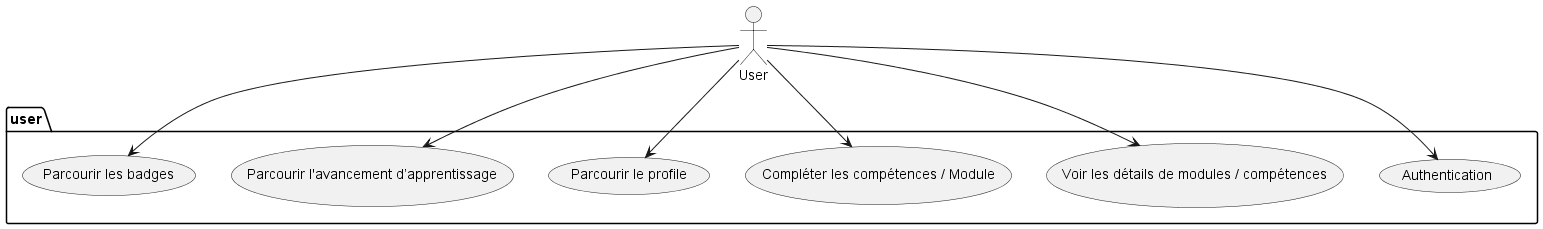

The diagram above was rendered by PlantUML. Its source (embedded in the PNG):
@startuml

package "user" {
  (Authentication)
  (Voir les détails de modules / compétences)
  (Compléter les compétences / Module)
  (Parcourir le profile)
  (Parcourir l'avancement d’apprentissage)
  (Parcourir les badges)
}

:User: --> (Authentication)
:User: --> (Voir les détails de modules / compétences)
:User: --> (Compléter les compétences / Module)
:User: --> (Parcourir le profile)
:User: --> (Parcourir l'avancement d’apprentissage)
:User: --> (Parcourir les badges)


newpage
package "admin" {
    (Authentication)
    (Gérer les modules et compétences dans chaque module)
    (Voir le progrès des apprenants)
    (Émettre les badges manuellement)
    (Gérer les badges)
}

:Admin: --> (Authentication)
:Admin: --> (Gérer les modules et compétences dans chaque module)
:Admin: --> (Voir le progrès des apprenants)
:Admin: --> (Émettre les badges manuellement)
:Admin: --> (Gérer les badges)

@enduml